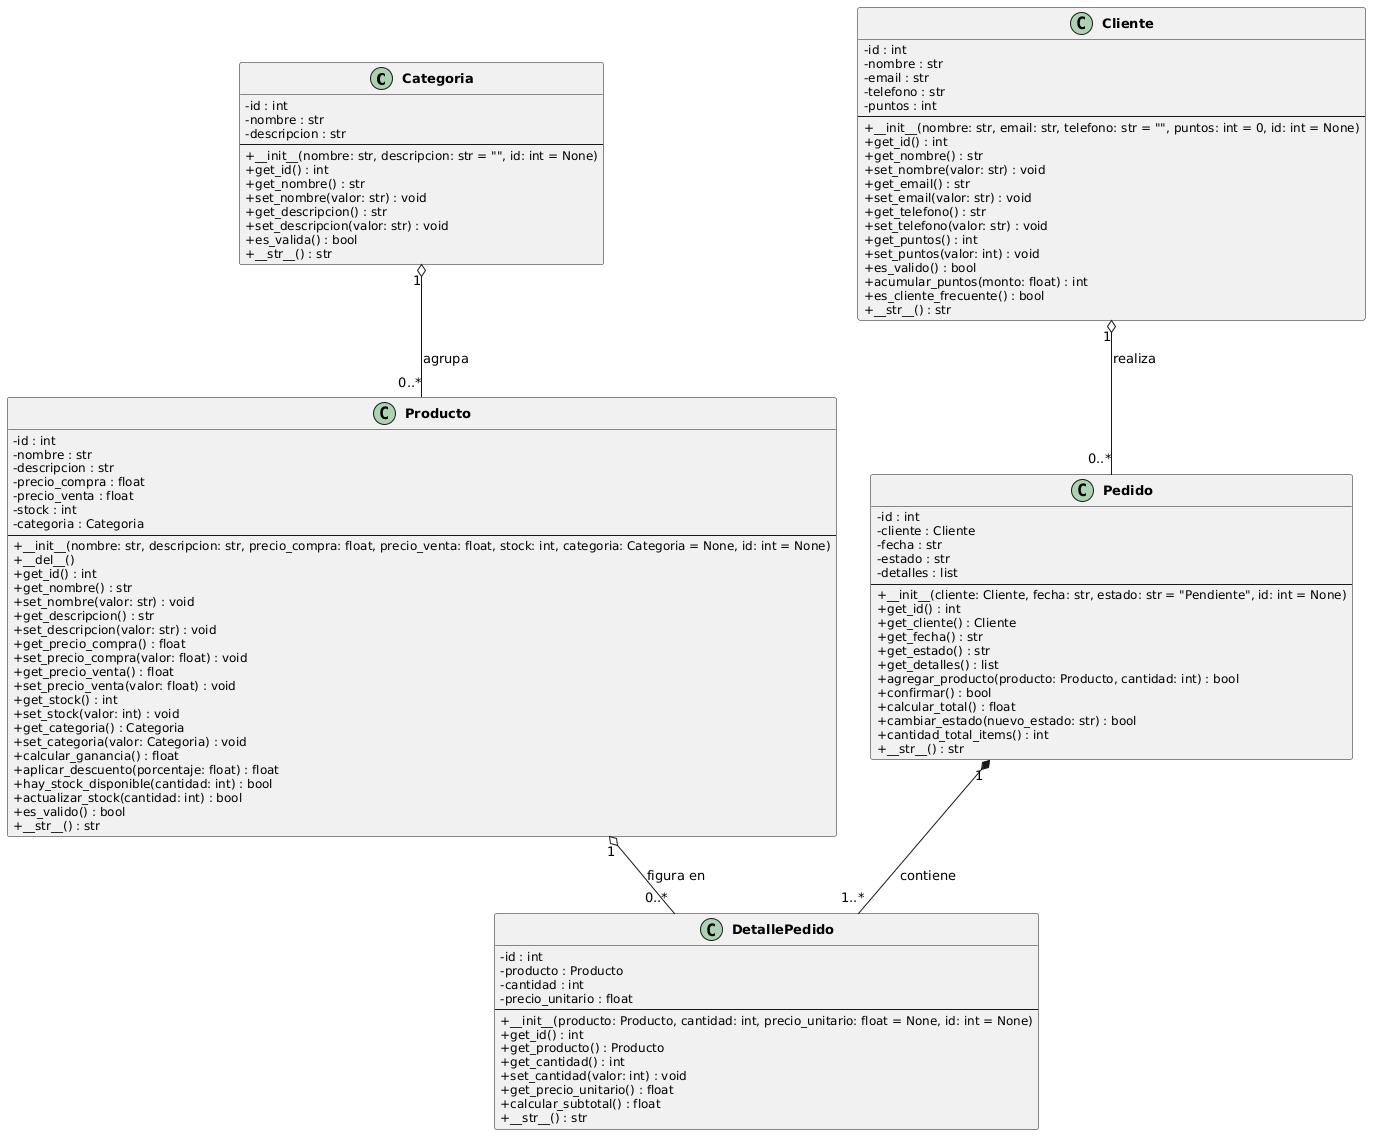

The diagram above was rendered by PlantUML. Its source (embedded in the PNG):
@startuml
' ============================================================
' Taller CRUD Tienda - Programacion Orientada a Objetos
' Diagrama de clases - Pegar este codigo en https://plantuml.com
' ============================================================

skinparam classAttributeIconSize 0
skinparam classFontStyle bold
skinparam classAttributeFontSize 12
skinparam classFontSize 13

class Categoria {
  - id : int
  - nombre : str
  - descripcion : str
  --
  + __init__(nombre: str, descripcion: str = "", id: int = None)
  + get_id() : int
  + get_nombre() : str
  + set_nombre(valor: str) : void
  + get_descripcion() : str
  + set_descripcion(valor: str) : void
  + es_valida() : bool
  + __str__() : str
}

class Producto {
  - id : int
  - nombre : str
  - descripcion : str
  - precio_compra : float
  - precio_venta : float
  - stock : int
  - categoria : Categoria
  --
  + __init__(nombre: str, descripcion: str, precio_compra: float, precio_venta: float, stock: int, categoria: Categoria = None, id: int = None)
  + __del__()
  + get_id() : int
  + get_nombre() : str
  + set_nombre(valor: str) : void
  + get_descripcion() : str
  + set_descripcion(valor: str) : void
  + get_precio_compra() : float
  + set_precio_compra(valor: float) : void
  + get_precio_venta() : float
  + set_precio_venta(valor: float) : void
  + get_stock() : int
  + set_stock(valor: int) : void
  + get_categoria() : Categoria
  + set_categoria(valor: Categoria) : void
  + calcular_ganancia() : float
  + aplicar_descuento(porcentaje: float) : float
  + hay_stock_disponible(cantidad: int) : bool
  + actualizar_stock(cantidad: int) : bool
  + es_valido() : bool
  + __str__() : str
}

class Cliente {
  - id : int
  - nombre : str
  - email : str
  - telefono : str
  - puntos : int
  --
  + __init__(nombre: str, email: str, telefono: str = "", puntos: int = 0, id: int = None)
  + get_id() : int
  + get_nombre() : str
  + set_nombre(valor: str) : void
  + get_email() : str
  + set_email(valor: str) : void
  + get_telefono() : str
  + set_telefono(valor: str) : void
  + get_puntos() : int
  + set_puntos(valor: int) : void
  + es_valido() : bool
  + acumular_puntos(monto: float) : int
  + es_cliente_frecuente() : bool
  + __str__() : str
}

class Pedido {
  - id : int
  - cliente : Cliente
  - fecha : str
  - estado : str
  - detalles : list
  --
  + __init__(cliente: Cliente, fecha: str, estado: str = "Pendiente", id: int = None)
  + get_id() : int
  + get_cliente() : Cliente
  + get_fecha() : str
  + get_estado() : str
  + get_detalles() : list
  + agregar_producto(producto: Producto, cantidad: int) : bool
  + confirmar() : bool
  + calcular_total() : float
  + cambiar_estado(nuevo_estado: str) : bool
  + cantidad_total_items() : int
  + __str__() : str
}

class DetallePedido {
  - id : int
  - producto : Producto
  - cantidad : int
  - precio_unitario : float
  --
  + __init__(producto: Producto, cantidad: int, precio_unitario: float = None, id: int = None)
  + get_id() : int
  + get_producto() : Producto
  + get_cantidad() : int
  + set_cantidad(valor: int) : void
  + get_precio_unitario() : float
  + calcular_subtotal() : float
  + __str__() : str
}

Categoria "1" o-- "0..*" Producto  : agrupa
Producto  "1" o-- "0..*" DetallePedido : figura en
Pedido    "1" *-- "1..*" DetallePedido : contiene
Cliente   "1" o-- "0..*" Pedido      : realiza
@enduml